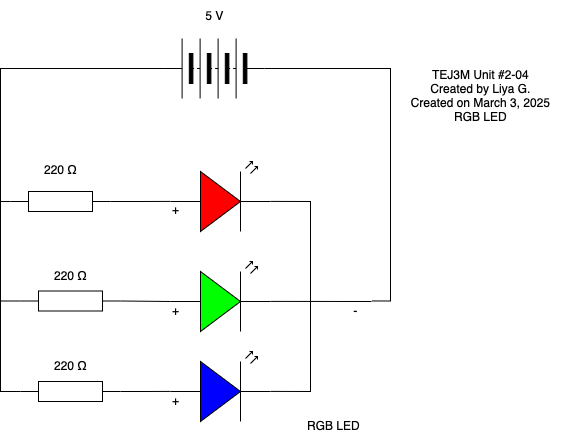

The diagram above was exported from draw.io. Its source (the exported page's mxGraphModel, read from the mxfile embedded in the PNG):
<mxGraphModel dx="636" dy="1755" grid="1" gridSize="10" guides="1" tooltips="1" connect="1" arrows="1" fold="1" page="1" pageScale="1" pageWidth="827" pageHeight="1169" math="0" shadow="0">
  <root>
    <mxCell id="0" />
    <mxCell id="1" parent="0" />
    <mxCell id="2" value="" style="group" parent="1" vertex="1" connectable="0">
      <mxGeometry x="360" y="141" width="213" height="279" as="geometry" />
    </mxCell>
    <mxCell id="3" value="RGB LED" style="text;html=1;align=center;verticalAlign=middle;resizable=0;points=[];autosize=1;strokeColor=none;fillColor=none;" parent="2" vertex="1">
      <mxGeometry x="133" y="249" width="80" height="30" as="geometry" />
    </mxCell>
    <mxCell id="4" style="edgeStyle=none;rounded=0;html=1;endArrow=none;endFill=0;movable=1;resizable=1;rotatable=1;deletable=1;editable=1;connectable=1;entryX=1;entryY=0.57;entryDx=0;entryDy=0;entryPerimeter=0;" parent="2" target="5" edge="1">
      <mxGeometry relative="1" as="geometry">
        <mxPoint x="200" y="140" as="targetPoint" />
        <mxPoint x="211" y="140" as="sourcePoint" />
      </mxGeometry>
    </mxCell>
    <mxCell id="5" value="" style="verticalLabelPosition=bottom;shadow=0;dashed=0;align=center;html=1;verticalAlign=top;shape=mxgraph.electrical.opto_electronics.led_2;pointerEvents=1;fillColor=#00FF00;movable=1;resizable=1;rotatable=1;deletable=1;editable=1;connectable=1;points=[[0,0.57,0,0,0],[1,0.56,0,0,0]];" parent="2" vertex="1">
      <mxGeometry x="10" y="100" width="100" height="70" as="geometry" />
    </mxCell>
    <mxCell id="6" style="edgeStyle=none;rounded=0;html=1;exitX=1;exitY=0.57;exitDx=0;exitDy=0;exitPerimeter=0;endArrow=none;endFill=0;movable=1;resizable=1;rotatable=1;deletable=1;editable=1;connectable=1;" parent="2" source="7" edge="1">
      <mxGeometry relative="1" as="geometry">
        <mxPoint x="150" y="140" as="targetPoint" />
        <Array as="points">
          <mxPoint x="150" y="230" />
        </Array>
      </mxGeometry>
    </mxCell>
    <mxCell id="7" value="" style="verticalLabelPosition=bottom;shadow=0;dashed=0;align=center;html=1;verticalAlign=top;shape=mxgraph.electrical.opto_electronics.led_2;pointerEvents=1;fillColor=#0000ff;movable=1;resizable=1;rotatable=1;deletable=1;editable=1;connectable=1;" parent="2" vertex="1">
      <mxGeometry x="10" y="190" width="100" height="70" as="geometry" />
    </mxCell>
    <mxCell id="8" style="edgeStyle=none;html=1;exitX=1;exitY=0.57;exitDx=0;exitDy=0;exitPerimeter=0;endArrow=none;endFill=0;rounded=0;movable=1;resizable=1;rotatable=1;deletable=1;editable=1;connectable=1;" parent="2" source="9" edge="1">
      <mxGeometry relative="1" as="geometry">
        <mxPoint x="150" y="140" as="targetPoint" />
        <Array as="points">
          <mxPoint x="150" y="40" />
        </Array>
      </mxGeometry>
    </mxCell>
    <mxCell id="9" value="" style="verticalLabelPosition=bottom;shadow=0;dashed=0;align=center;html=1;verticalAlign=top;shape=mxgraph.electrical.opto_electronics.led_2;pointerEvents=1;fillColor=#FF0000;movable=1;resizable=1;rotatable=1;deletable=1;editable=1;connectable=1;" parent="2" vertex="1">
      <mxGeometry x="10" width="100" height="70" as="geometry" />
    </mxCell>
    <mxCell id="10" value="+" style="text;html=1;align=center;verticalAlign=middle;resizable=0;points=[];autosize=1;strokeColor=none;fillColor=none;" parent="2" vertex="1">
      <mxGeometry y="33" width="30" height="30" as="geometry" />
    </mxCell>
    <mxCell id="11" value="+" style="text;html=1;align=center;verticalAlign=middle;resizable=0;points=[];autosize=1;strokeColor=none;fillColor=none;" parent="2" vertex="1">
      <mxGeometry y="134" width="30" height="30" as="geometry" />
    </mxCell>
    <mxCell id="12" value="+" style="text;html=1;align=center;verticalAlign=middle;resizable=0;points=[];autosize=1;strokeColor=none;fillColor=none;" parent="2" vertex="1">
      <mxGeometry y="224" width="30" height="30" as="geometry" />
    </mxCell>
    <mxCell id="13" value="-" style="text;html=1;align=center;verticalAlign=middle;resizable=0;points=[];autosize=1;strokeColor=none;fillColor=none;" parent="2" vertex="1">
      <mxGeometry x="180" y="134" width="30" height="30" as="geometry" />
    </mxCell>
    <mxCell id="14" value="" style="pointerEvents=1;verticalLabelPosition=bottom;shadow=0;dashed=0;align=center;html=1;verticalAlign=top;shape=mxgraph.electrical.miscellaneous.batteryStack;rotation=-180;" parent="1" vertex="1">
      <mxGeometry x="364" y="18" width="100" height="60" as="geometry" />
    </mxCell>
    <mxCell id="16" value="" style="pointerEvents=1;verticalLabelPosition=bottom;shadow=0;dashed=0;align=center;html=1;verticalAlign=top;shape=mxgraph.electrical.resistors.resistor_1;" parent="1" vertex="1">
      <mxGeometry x="210" y="171" width="100" height="20" as="geometry" />
    </mxCell>
    <mxCell id="17" value="" style="pointerEvents=1;verticalLabelPosition=bottom;shadow=0;dashed=0;align=center;html=1;verticalAlign=top;shape=mxgraph.electrical.resistors.resistor_1;" parent="1" vertex="1">
      <mxGeometry x="220" y="270.5" width="100" height="20" as="geometry" />
    </mxCell>
    <mxCell id="18" value="" style="pointerEvents=1;verticalLabelPosition=bottom;shadow=0;dashed=0;align=center;html=1;verticalAlign=top;shape=mxgraph.electrical.resistors.resistor_1;" parent="1" vertex="1">
      <mxGeometry x="220" y="361" width="100" height="20" as="geometry" />
    </mxCell>
    <mxCell id="23" style="edgeStyle=orthogonalEdgeStyle;html=1;entryX=1.048;entryY=0.282;entryDx=0;entryDy=0;entryPerimeter=0;rounded=0;endArrow=none;endFill=0;" parent="1" edge="1">
      <mxGeometry relative="1" as="geometry">
        <mxPoint x="464" y="48" as="sourcePoint" />
        <mxPoint x="571.44" y="280.46000000000004" as="targetPoint" />
        <Array as="points">
          <mxPoint x="590" y="48" />
          <mxPoint x="590" y="281" />
        </Array>
      </mxGeometry>
    </mxCell>
    <mxCell id="24" style="edgeStyle=none;html=1;rounded=0;curved=0;endArrow=none;endFill=0;" parent="1" edge="1">
      <mxGeometry relative="1" as="geometry">
        <mxPoint x="320" y="280.4949994999499" as="sourcePoint" />
        <mxPoint x="370" y="281" as="targetPoint" />
      </mxGeometry>
    </mxCell>
    <mxCell id="32" value="220 Ω" style="text;html=1;align=center;verticalAlign=middle;resizable=0;points=[];autosize=1;strokeColor=none;fillColor=none;" parent="1" vertex="1">
      <mxGeometry x="230" y="134" width="60" height="30" as="geometry" />
    </mxCell>
    <mxCell id="33" value="220 Ω" style="text;html=1;align=center;verticalAlign=middle;resizable=0;points=[];autosize=1;strokeColor=none;fillColor=none;" parent="1" vertex="1">
      <mxGeometry x="240" y="239.5" width="60" height="30" as="geometry" />
    </mxCell>
    <mxCell id="34" value="220 Ω" style="text;html=1;align=center;verticalAlign=middle;resizable=0;points=[];autosize=1;strokeColor=none;fillColor=none;" parent="1" vertex="1">
      <mxGeometry x="240" y="330" width="60" height="30" as="geometry" />
    </mxCell>
    <mxCell id="35" value="5 V" style="text;html=1;align=center;verticalAlign=middle;resizable=0;points=[];autosize=1;strokeColor=none;fillColor=none;" parent="1" vertex="1">
      <mxGeometry x="394" y="-20" width="40" height="30" as="geometry" />
    </mxCell>
    <mxCell id="37" style="html=1;entryX=0;entryY=0.5;entryDx=0;entryDy=0;entryPerimeter=0;rounded=0;edgeStyle=orthogonalEdgeStyle;endArrow=none;endFill=0;" parent="1" source="14" target="16" edge="1">
      <mxGeometry relative="1" as="geometry" />
    </mxCell>
    <mxCell id="38" style="edgeStyle=orthogonalEdgeStyle;html=1;entryX=0;entryY=0.5;entryDx=0;entryDy=0;entryPerimeter=0;endArrow=none;endFill=0;rounded=0;" parent="1" source="14" target="18" edge="1">
      <mxGeometry relative="1" as="geometry">
        <Array as="points">
          <mxPoint x="200" y="48" />
          <mxPoint x="200" y="371" />
        </Array>
      </mxGeometry>
    </mxCell>
    <mxCell id="39" style="edgeStyle=orthogonalEdgeStyle;html=1;entryX=0;entryY=0.5;entryDx=0;entryDy=0;entryPerimeter=0;endArrow=none;endFill=0;rounded=0;" parent="1" source="14" target="17" edge="1">
      <mxGeometry relative="1" as="geometry">
        <Array as="points">
          <mxPoint x="200" y="48" />
          <mxPoint x="200" y="281" />
        </Array>
      </mxGeometry>
    </mxCell>
    <mxCell id="40" style="edgeStyle=orthogonalEdgeStyle;html=1;entryX=0;entryY=0.57;entryDx=0;entryDy=0;entryPerimeter=0;endArrow=none;endFill=0;rounded=0;" parent="1" source="16" target="9" edge="1">
      <mxGeometry relative="1" as="geometry" />
    </mxCell>
    <mxCell id="43" style="edgeStyle=orthogonalEdgeStyle;html=1;entryX=0;entryY=0.57;entryDx=0;entryDy=0;entryPerimeter=0;endArrow=none;endFill=0;rounded=0;" parent="1" source="18" target="7" edge="1">
      <mxGeometry relative="1" as="geometry" />
    </mxCell>
    <mxCell id="44" value="TEJ3M Unit #2-04&lt;div&gt;Created by Liya G.&lt;/div&gt;&lt;div&gt;Created on March 3, 2025&lt;/div&gt;&lt;div&gt;RGB LED&lt;/div&gt;" style="text;html=1;align=center;verticalAlign=middle;resizable=0;points=[];autosize=1;strokeColor=none;fillColor=none;" parent="1" vertex="1">
      <mxGeometry x="600" y="40" width="160" height="70" as="geometry" />
    </mxCell>
  </root>
</mxGraphModel>